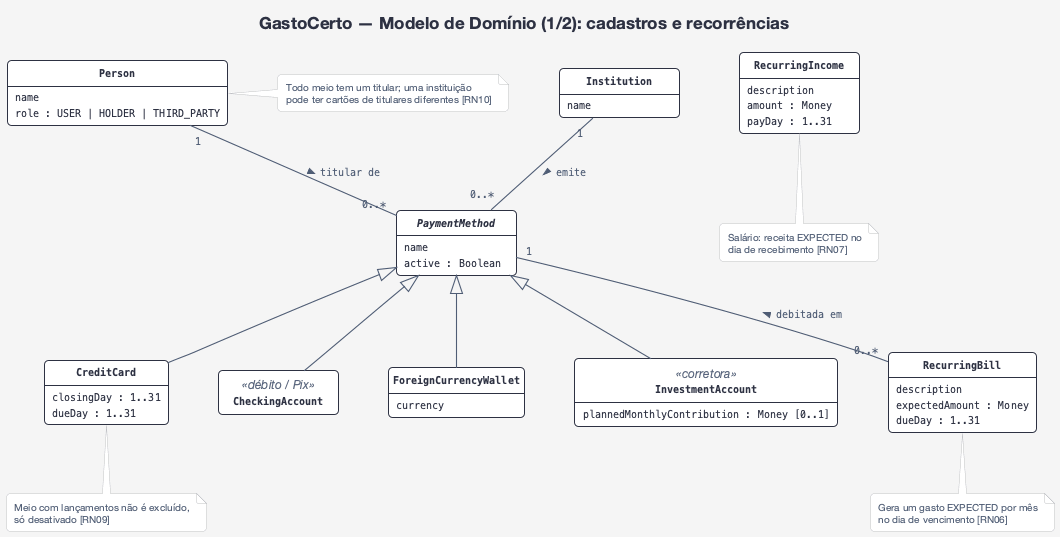

The diagram above was rendered by PlantUML. Its source (embedded in the PNG):
@startuml modelo-dominio-1-cadastros
!include estilo.iuml
title GastoCerto — Modelo de Domínio (1/2): cadastros e recorrências
hide methods
hide circle
hide empty members
hide <<ref>> members
hide <<ref>> stereotype
hide <<foco>> stereotype

class Person {
  name
  role : USER | HOLDER | THIRD_PARTY
}
class Institution {
  name
}
abstract class PaymentMethod {
  name
  active : Boolean
}
class CreditCard {
  closingDay : 1..31
  dueDay : 1..31
}
class CheckingAccount <<débito / Pix>>
class ForeignCurrencyWallet {
  currency
}
class InvestmentAccount <<corretora>> {
  plannedMonthlyContribution : Money [0..1]
}
class RecurringBill {
  description
  expectedAmount : Money
  dueDay : 1..31
}
class RecurringIncome {
  description
  amount : Money
  payDay : 1..31
}

Institution "1" -- "0..*" PaymentMethod : emite >
Person "1" -- "0..*" PaymentMethod : titular de >
PaymentMethod <|-- CreditCard
PaymentMethod <|-- CheckingAccount
PaymentMethod <|-- ForeignCurrencyWallet
PaymentMethod <|-- InvestmentAccount
RecurringBill "0..*" -up- "1" PaymentMethod : debitada em >

note right of Person
  Todo meio tem um titular; uma instituição
  pode ter cartões de titulares diferentes [RN10]
end note
note bottom of RecurringBill
  Gera um gasto EXPECTED por mês
  no dia de vencimento [RN06]
end note
note bottom of RecurringIncome
  Salário: receita EXPECTED no
  dia de recebimento [RN07]
end note
note bottom of CreditCard
  Meio com lançamentos não é excluído,
  só desativado [RN09]
end note
@enduml